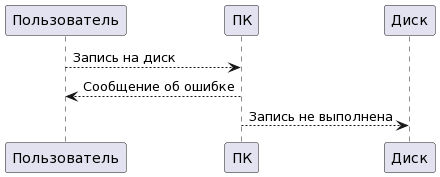

The diagram above was rendered by PlantUML. Its source (embedded in the PNG):
@startuml
Пользователь --> ПК: Запись на диск
ПК --> Пользователь: Сообщение об ошибке
ПК --> Диск: Запись не выполнена
@enduml